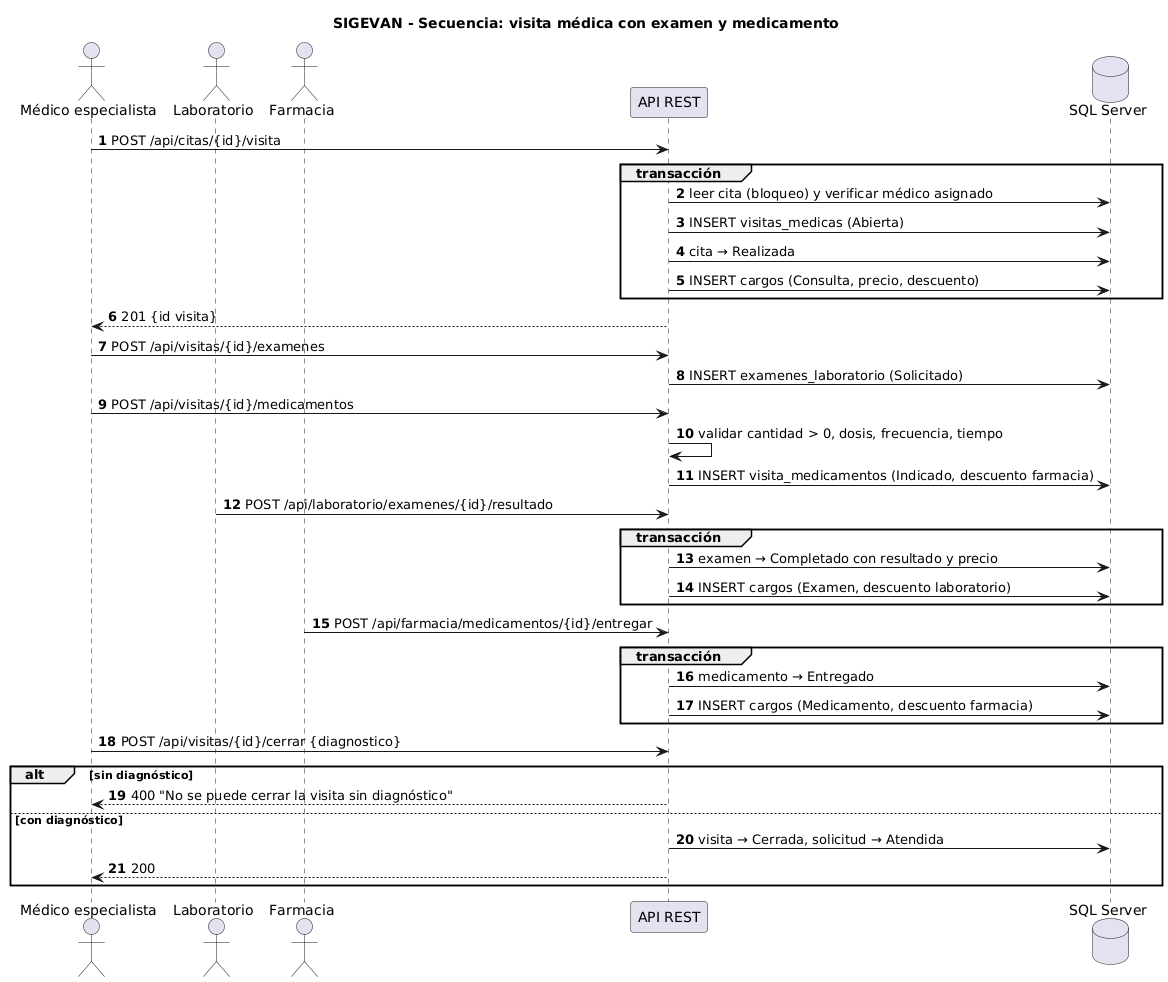

The diagram above was rendered by PlantUML. Its source (embedded in the PNG):
@startuml secuencia-visita
title SIGEVAN - Secuencia: visita médica con examen y medicamento
skinparam shadowing false
autonumber
actor "Médico especialista" as ESP
actor "Laboratorio" as LAB
actor "Farmacia" as FAR
participant "API REST" as API
database "SQL Server" as DB

ESP -> API : POST /api/citas/{id}/visita
group transacción
  API -> DB : leer cita (bloqueo) y verificar médico asignado
  API -> DB : INSERT visitas_medicas (Abierta)
  API -> DB : cita → Realizada
  API -> DB : INSERT cargos (Consulta, precio, descuento)
end
API --> ESP : 201 {id visita}
ESP -> API : POST /api/visitas/{id}/examenes
API -> DB : INSERT examenes_laboratorio (Solicitado)
ESP -> API : POST /api/visitas/{id}/medicamentos
API -> API : validar cantidad > 0, dosis, frecuencia, tiempo
API -> DB : INSERT visita_medicamentos (Indicado, descuento farmacia)
LAB -> API : POST /api/laboratorio/examenes/{id}/resultado
group transacción
  API -> DB : examen → Completado con resultado y precio
  API -> DB : INSERT cargos (Examen, descuento laboratorio)
end
FAR -> API : POST /api/farmacia/medicamentos/{id}/entregar
group transacción
  API -> DB : medicamento → Entregado
  API -> DB : INSERT cargos (Medicamento, descuento farmacia)
end
ESP -> API : POST /api/visitas/{id}/cerrar {diagnostico}
alt sin diagnóstico
  API --> ESP : 400 "No se puede cerrar la visita sin diagnóstico"
else con diagnóstico
  API -> DB : visita → Cerrada, solicitud → Atendida
  API --> ESP : 200
end
@enduml